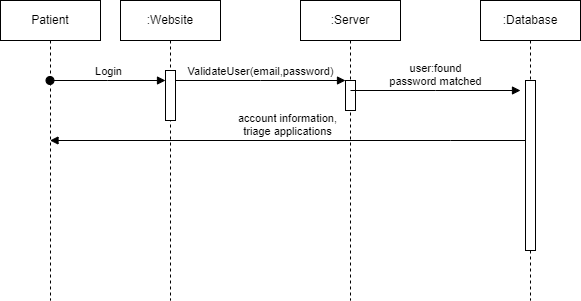

The diagram above was exported from draw.io. Its source (the exported page's mxGraphModel, read from the mxfile embedded in the PNG):
<mxGraphModel dx="962" dy="787" grid="0" gridSize="10" guides="1" tooltips="1" connect="1" arrows="1" fold="1" page="0" pageScale="1" pageWidth="850" pageHeight="1100" math="0" shadow="0">
  <root>
    <mxCell id="0" />
    <mxCell id="1" parent="0" />
    <mxCell id="RYC-HPa1cO01iJwUNp_M-1" value=":Website" style="shape=umlLifeline;perimeter=lifelinePerimeter;whiteSpace=wrap;html=1;container=0;dropTarget=0;collapsible=0;recursiveResize=0;outlineConnect=0;portConstraint=eastwest;newEdgeStyle={&quot;edgeStyle&quot;:&quot;elbowEdgeStyle&quot;,&quot;elbow&quot;:&quot;vertical&quot;,&quot;curved&quot;:0,&quot;rounded&quot;:0};" parent="1" vertex="1">
      <mxGeometry x="40" y="40" width="100" height="300" as="geometry" />
    </mxCell>
    <mxCell id="RYC-HPa1cO01iJwUNp_M-2" value="" style="html=1;points=[];perimeter=orthogonalPerimeter;outlineConnect=0;targetShapes=umlLifeline;portConstraint=eastwest;newEdgeStyle={&quot;edgeStyle&quot;:&quot;elbowEdgeStyle&quot;,&quot;elbow&quot;:&quot;vertical&quot;,&quot;curved&quot;:0,&quot;rounded&quot;:0};" parent="RYC-HPa1cO01iJwUNp_M-1" vertex="1">
      <mxGeometry x="45" y="70" width="10" height="50" as="geometry" />
    </mxCell>
    <mxCell id="RYC-HPa1cO01iJwUNp_M-3" value=":Server" style="shape=umlLifeline;perimeter=lifelinePerimeter;whiteSpace=wrap;html=1;container=0;dropTarget=0;collapsible=0;recursiveResize=0;outlineConnect=0;portConstraint=eastwest;newEdgeStyle={&quot;edgeStyle&quot;:&quot;elbowEdgeStyle&quot;,&quot;elbow&quot;:&quot;vertical&quot;,&quot;curved&quot;:0,&quot;rounded&quot;:0};" parent="1" vertex="1">
      <mxGeometry x="220" y="40" width="100" height="300" as="geometry" />
    </mxCell>
    <mxCell id="RYC-HPa1cO01iJwUNp_M-4" value="" style="html=1;points=[];perimeter=orthogonalPerimeter;outlineConnect=0;targetShapes=umlLifeline;portConstraint=eastwest;newEdgeStyle={&quot;edgeStyle&quot;:&quot;elbowEdgeStyle&quot;,&quot;elbow&quot;:&quot;vertical&quot;,&quot;curved&quot;:0,&quot;rounded&quot;:0};" parent="RYC-HPa1cO01iJwUNp_M-3" vertex="1">
      <mxGeometry x="45" y="80" width="10" height="30" as="geometry" />
    </mxCell>
    <mxCell id="RYC-HPa1cO01iJwUNp_M-5" value="ValidateUser(email,password)" style="html=1;verticalAlign=bottom;endArrow=block;edgeStyle=elbowEdgeStyle;elbow=vertical;curved=0;rounded=0;" parent="1" source="RYC-HPa1cO01iJwUNp_M-2" target="RYC-HPa1cO01iJwUNp_M-4" edge="1">
      <mxGeometry relative="1" as="geometry">
        <mxPoint x="195" y="130" as="sourcePoint" />
        <Array as="points">
          <mxPoint x="180" y="120" />
        </Array>
      </mxGeometry>
    </mxCell>
    <mxCell id="RYC-HPa1cO01iJwUNp_M-6" value=":Database" style="shape=umlLifeline;perimeter=lifelinePerimeter;whiteSpace=wrap;html=1;container=0;dropTarget=0;collapsible=0;recursiveResize=0;outlineConnect=0;portConstraint=eastwest;newEdgeStyle={&quot;edgeStyle&quot;:&quot;elbowEdgeStyle&quot;,&quot;elbow&quot;:&quot;vertical&quot;,&quot;curved&quot;:0,&quot;rounded&quot;:0};" parent="1" vertex="1">
      <mxGeometry x="400" y="40" width="100" height="300" as="geometry" />
    </mxCell>
    <mxCell id="RYC-HPa1cO01iJwUNp_M-7" value="" style="html=1;points=[];perimeter=orthogonalPerimeter;outlineConnect=0;targetShapes=umlLifeline;portConstraint=eastwest;newEdgeStyle={&quot;edgeStyle&quot;:&quot;elbowEdgeStyle&quot;,&quot;elbow&quot;:&quot;vertical&quot;,&quot;curved&quot;:0,&quot;rounded&quot;:0};" parent="RYC-HPa1cO01iJwUNp_M-6" vertex="1">
      <mxGeometry x="45" y="80" width="10" height="170" as="geometry" />
    </mxCell>
    <mxCell id="RYC-HPa1cO01iJwUNp_M-8" value="user:found&lt;br&gt;password matched" style="html=1;verticalAlign=bottom;endArrow=block;edgeStyle=elbowEdgeStyle;elbow=vertical;curved=0;rounded=0;" parent="1" edge="1">
      <mxGeometry relative="1" as="geometry">
        <mxPoint x="270" y="130" as="sourcePoint" />
        <Array as="points">
          <mxPoint x="355" y="130" />
        </Array>
        <mxPoint x="440" y="130" as="targetPoint" />
      </mxGeometry>
    </mxCell>
    <mxCell id="RYC-HPa1cO01iJwUNp_M-9" value="account information,&lt;br&gt;triage applications" style="html=1;verticalAlign=bottom;endArrow=block;edgeStyle=elbowEdgeStyle;elbow=vertical;curved=0;rounded=0;" parent="1" target="RYC-HPa1cO01iJwUNp_M-10" edge="1">
      <mxGeometry relative="1" as="geometry">
        <mxPoint x="445" y="180" as="sourcePoint" />
        <Array as="points">
          <mxPoint x="370" y="180" />
        </Array>
        <mxPoint x="280" y="180" as="targetPoint" />
      </mxGeometry>
    </mxCell>
    <mxCell id="RYC-HPa1cO01iJwUNp_M-10" value="Patient" style="shape=umlLifeline;perimeter=lifelinePerimeter;whiteSpace=wrap;html=1;container=0;dropTarget=0;collapsible=0;recursiveResize=0;outlineConnect=0;portConstraint=eastwest;newEdgeStyle={&quot;edgeStyle&quot;:&quot;elbowEdgeStyle&quot;,&quot;elbow&quot;:&quot;vertical&quot;,&quot;curved&quot;:0,&quot;rounded&quot;:0};" parent="1" vertex="1">
      <mxGeometry x="-80" y="40" width="100" height="300" as="geometry" />
    </mxCell>
    <mxCell id="RYC-HPa1cO01iJwUNp_M-11" value="Login" style="html=1;verticalAlign=bottom;startArrow=oval;endArrow=block;startSize=8;edgeStyle=elbowEdgeStyle;elbow=vertical;curved=0;rounded=0;" parent="1" edge="1">
      <mxGeometry relative="1" as="geometry">
        <mxPoint x="-30.5" y="120" as="sourcePoint" />
        <mxPoint x="85" y="120" as="targetPoint" />
      </mxGeometry>
    </mxCell>
  </root>
</mxGraphModel>